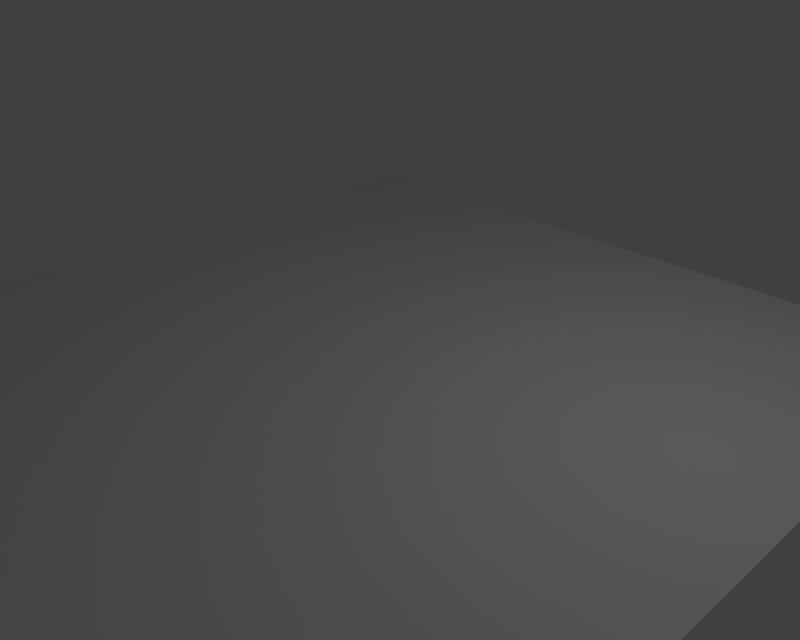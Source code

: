 # Source: fire.blend  (saved by Blender 2.78.0; exported with 4.5.12 LTS)
import bpy
from mathutils import Matrix  # noqa: F401  (used for matrix-valued properties, if any)

bpy.ops.wm.read_factory_settings(use_empty=True)
scene = bpy.context.scene
scene.name = 'Scene'

# ---- collections
col_collection_1 = bpy.data.collections.new('Collection 1'); scene.collection.children.link(col_collection_1)

# ---- materials (node trees are filled in below, after node groups)
mat_material = bpy.data.materials.new('Material')
mat_material.alpha_threshold = 0.0
mat_material.use_transparent_shadow = False
mat_material.roughness = 0.5
mat_material.line_color = (0.0, 0.0, 0.0, 1.0)

# ---- material node trees

# ---- world
world_world = bpy.data.worlds.new('World'); scene.world = world_world
world_world.color = (0.05088, 0.05088, 0.05088)
world_world.use_sun_shadow = False
world_world.sun_shadow_jitter_overblur = 0.0
world_world.cycles.sampling_method = 'MANUAL'

# ---- cameras
cam_camera = bpy.data.cameras.new('Camera')
cam_camera.clip_end = 100.0
cam_camera.lens = 35.0
cam_camera.sensor_width = 32.0
cam_camera.sensor_height = 18.0
cam_camera.ortho_scale = 7.314
cam_camera.dof.focus_distance = 0.0
cam_camera.dof.aperture_fstop = 128.0

# ---- lights
light_lamp = bpy.data.lights.new('Lamp', 'POINT')
light_lamp.transmission_factor = 0.0
light_lamp.cutoff_distance = 30.0
light_lamp.energy = 100.0
light_lamp.shadow_buffer_clip_start = 1.001
light_lamp.shadow_soft_size = 0.1
light_lamp.shadow_maximum_resolution = 0.006
light_lamp.use_absolute_resolution = True

# ---- meshes
me_plane = bpy.data.meshes.new('Plane')
me_plane.from_pydata([(-1.0, -1.0, 0.0), (1.0, -1.0, 0.0), (-1.0, 1.0, 0.0), (1.0, 1.0, 0.0)], [], [(0, 1, 3, 2)])
me_plane.use_remesh_preserve_volume = False
me_plane.use_remesh_preserve_attributes = False
me_plane.use_mirror_vertex_groups = False
me_plane.update()
me_cube = bpy.data.meshes.new('Cube')
me_cube.from_pydata([(1.0, 1.0, -1.0), (1.0, -1.0, -1.0), (-1.0, -1.0, -1.0), (-1.0, 1.0, -1.0), (1.0, 1.0, 1.0), (1.0, -1.0, 1.0), (-1.0, -1.0, 1.0), (-1.0, 1.0, 1.0)], [], [(0, 1, 2, 3), (4, 7, 6, 5), (0, 4, 5, 1), (1, 5, 6, 2), (2, 6, 7, 3), (4, 0, 3, 7)])
me_cube.materials.append(mat_material)
me_cube.use_remesh_preserve_volume = False
me_cube.use_remesh_preserve_attributes = False
me_cube.use_mirror_vertex_groups = False
me_cube.update()

# ---- objects
ob_plane = bpy.data.objects.new('Plane', me_plane)
ob_cube = bpy.data.objects.new('Cube', me_cube)
ob_lamp = bpy.data.objects.new('Lamp', light_lamp)
ob_camera = bpy.data.objects.new('Camera', cam_camera)

# ---- transforms, parenting, visibility, modifiers, constraints
ob_plane.location = (0.0, 0.0, 0.0)
ob_plane.scale = (5.321, 5.321, 5.321)
ob_plane.lineart.crease_threshold = 0.0
ob_cube.location = (0.0, 0.0, 5.214)
ob_cube.scale = (0.324, 0.324, 0.324)
ob_cube.lock_rotations_4d = False
ob_cube.empty_display_type = 'ARROWS'
ob_cube.lineart.crease_threshold = 0.0
ob_lamp.location = (4.076, 1.005, 5.904)
ob_lamp.rotation_euler = (0.6503, 0.05522, 1.866)
ob_lamp.lock_rotations_4d = False
ob_lamp.empty_display_type = 'ARROWS'
ob_lamp.color = (0.0, 0.0, 0.0, 0.0)
ob_lamp.lineart.crease_threshold = 0.0
ob_camera.location = (7.481, -6.508, 5.344)
ob_camera.rotation_euler = (1.109, 0.0, 0.8149)
ob_camera.lock_rotations_4d = False
ob_camera.empty_display_type = 'ARROWS'
ob_camera.color = (0.0, 0.0, 0.0, 0.0)
ob_camera.display_type = 'WIRE'
ob_camera.lineart.crease_threshold = 0.0

# ---- collection membership
col_collection_1.objects.link(ob_plane)
col_collection_1.objects.link(ob_cube)
col_collection_1.objects.link(ob_lamp)
col_collection_1.objects.link(ob_camera)

# ---- scene / render settings (as saved in the file)
scene.camera = ob_camera
scene.frame_start = 1; scene.frame_end = 250; scene.frame_set(1)
scene.render.engine = 'BLENDER_EEVEE_NEXT'
scene.render.resolution_x = 720
scene.render.resolution_y = 576
scene.render.pixel_aspect_x = 12.0
scene.render.pixel_aspect_y = 11.0
scene.render.fps = 25
scene.render.dither_intensity = 0.0
scene.cycles.use_denoising = False
scene.cycles.samples = 128
scene.cycles.sampling_pattern = 'TABULATED_SOBOL'
scene.cycles.light_sampling_threshold = 0.0
scene.cycles.use_adaptive_sampling = False
scene.cycles.use_light_tree = False
scene.cycles.blur_glossy = 0.0
scene.cycles.sample_clamp_indirect = 0.0
scene.view_settings.view_transform = 'Standard'
bpy.context.view_layer.update()
